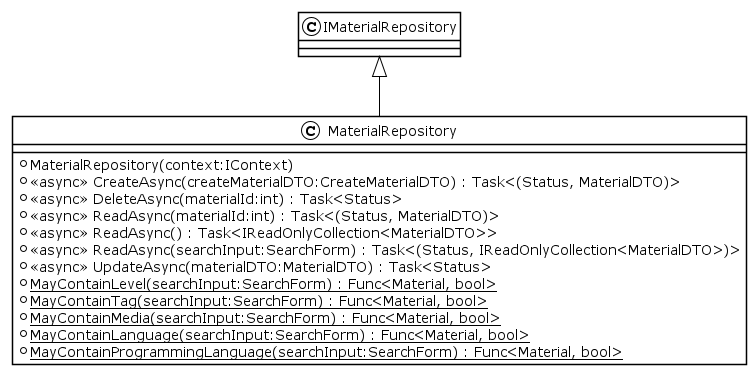

The diagram above was rendered by PlantUML. Its source (embedded in the PNG):
@startuml
!theme plain
class MaterialRepository {
    + MaterialRepository(context:IContext)
    + <<async>> CreateAsync(createMaterialDTO:CreateMaterialDTO) : Task<(Status, MaterialDTO)>
    + <<async>> DeleteAsync(materialId:int) : Task<Status>
    + <<async>> ReadAsync(materialId:int) : Task<(Status, MaterialDTO)>
    + <<async>> ReadAsync() : Task<IReadOnlyCollection<MaterialDTO>>
    + <<async>> ReadAsync(searchInput:SearchForm) : Task<(Status, IReadOnlyCollection<MaterialDTO>)>
    + <<async>> UpdateAsync(materialDTO:MaterialDTO) : Task<Status>
    + {static} MayContainLevel(searchInput:SearchForm) : Func<Material, bool>
    + {static} MayContainTag(searchInput:SearchForm) : Func<Material, bool>
    + {static} MayContainMedia(searchInput:SearchForm) : Func<Material, bool>
    + {static} MayContainLanguage(searchInput:SearchForm) : Func<Material, bool>
    + {static} MayContainProgrammingLanguage(searchInput:SearchForm) : Func<Material, bool>
}
IMaterialRepository <|-- MaterialRepository
@enduml